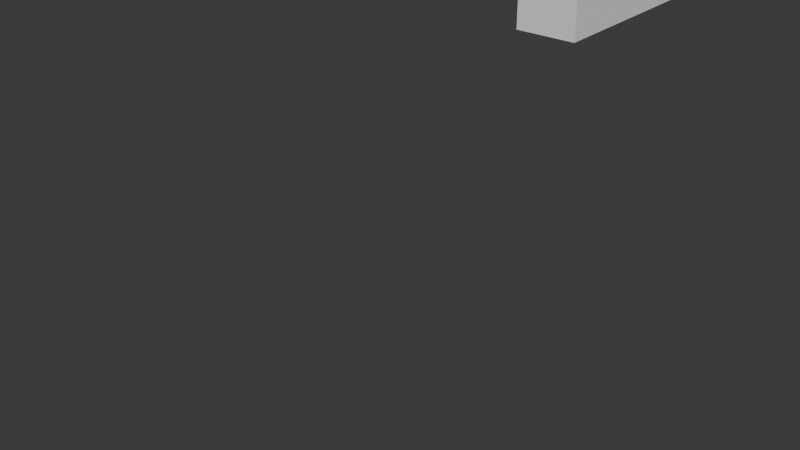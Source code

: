 # Source: pendulum.blend  (saved by Blender 4.4.32; exported with 4.5.12 LTS)
import bpy
from mathutils import Matrix  # noqa: F401  (used for matrix-valued properties, if any)

bpy.ops.wm.read_factory_settings(use_empty=True)
scene = bpy.context.scene
scene.name = 'Scene'

# ---- collections
col_collection = bpy.data.collections.new('Collection'); scene.collection.children.link(col_collection)

# ---- world
world_world = bpy.data.worlds.new('World'); scene.world = world_world
world_world.use_nodes = True; world_world.node_tree.nodes.clear()
_N = world_world.node_tree.nodes; _L = world_world.node_tree.links
n0 = _N.new('ShaderNodeOutputWorld'); n0.name = 'World Output'; n0.location = (300, 300)
n1 = _N.new('ShaderNodeBackground'); n1.name = 'Background'; n1.location = (10, 300)
n1.inputs[0].default_value = (0.05088, 0.05088, 0.05088, 1.0)
_L.new(n1.outputs[0], n0.inputs[0])
n0.is_active_output = True
world_world.color = (0.05088, 0.05088, 0.05088)
world_world.sun_shadow_jitter_overblur = 0.0

# ---- meshes
me_cube_002 = bpy.data.meshes.new('Cube.002')
me_cube_002.from_pydata([(-5.0, 50.0, 105.0), (-5.0, 100.0, 105.0), (-5.0, 50.0, 95.0), (-5.0, 100.0, 95.0), (5.0, 50.0, 105.0), (5.0, 100.0, 105.0), (5.0, 50.0, 95.0), (5.0, 100.0, 95.0)], [], [(0, 1, 3, 2), (2, 3, 7, 6), (6, 7, 5, 4), (4, 5, 1, 0), (2, 6, 4, 0), (7, 3, 1, 5)])
_uv = me_cube_002.uv_layers.new(name='UVMap')
_uv.uv.foreach_set('vector', [0.375, 0.0, 0.625, 0.0, 0.625, 0.25, 0.375, 0.25, 0.375, 0.25, 0.625, 0.25, 0.625, 0.5, 0.375, 0.5, 0.375, 0.5, 0.625, 0.5, 0.625, 0.75, 0.375, 0.75, 0.375, 0.75, 0.625, 0.75, 0.625, 1.0, 0.375, 1.0, 0.125, 0.5, 0.375, 0.5, 0.375, 0.75, 0.125, 0.75, 0.625, 0.5, 0.875, 0.5, 0.875, 0.75, 0.625, 0.75])
me_cube_002.materials.append(None)
me_cube_002.update()
me_cube_003 = bpy.data.meshes.new('Cube.003')
me_cube_003.from_pydata([(-5.0, 2.186e-07, 105.0), (-5.0, 50.0, 105.0), (-5.0, -2.186e-07, 95.0), (-5.0, 50.0, 95.0), (5.0, 2.186e-07, 105.0), (5.0, 50.0, 105.0), (5.0, -2.186e-07, 95.0), (5.0, 50.0, 95.0)], [], [(0, 1, 3, 2), (2, 3, 7, 6), (6, 7, 5, 4), (4, 5, 1, 0), (2, 6, 4, 0), (7, 3, 1, 5)])
_uv = me_cube_003.uv_layers.new(name='UVMap')
_uv.uv.foreach_set('vector', [0.375, 0.0, 0.625, 0.0, 0.625, 0.25, 0.375, 0.25, 0.375, 0.25, 0.625, 0.25, 0.625, 0.5, 0.375, 0.5, 0.375, 0.5, 0.625, 0.5, 0.625, 0.75, 0.375, 0.75, 0.375, 0.75, 0.625, 0.75, 0.625, 1.0, 0.375, 1.0, 0.125, 0.5, 0.375, 0.5, 0.375, 0.75, 0.125, 0.75, 0.625, 0.5, 0.875, 0.5, 0.875, 0.75, 0.625, 0.75])
me_cube_003.materials.append(None)
me_cube_003.update()
arm_armature = bpy.data.armatures.new('Armature')  # bones are not reproduced

# ---- objects
ob_armature = bpy.data.objects.new('Armature', arm_armature)
ob_arm2 = bpy.data.objects.new('Arm2', me_cube_002)
ob_arm1 = bpy.data.objects.new('Arm1', me_cube_003)

# ---- transforms, parenting, visibility, modifiers, constraints
ob_armature.location = (0.0, 0.0, 100.0)
ob_armature.show_name = True
ob_armature.show_axis = True
ob_armature.show_in_front = True
ob_arm2.parent = ob_armature
ob_arm2.matrix_parent_inverse = Matrix(((1.0, -0.0, 0.0, -0.0), (-0.0, 1.0, -0.0, 0.0), (0.0, -0.0, 1.0, -100.0), (-0.0, 0.0, -0.0, 1.0)))
ob_arm2.location = (0.0, 0.0, 0.0)
_vg = ob_arm2.vertex_groups.new(name='Bone1')
for _i, _w in zip([0, 2, 4, 6], [0.4974, 0.497, 0.497, 0.4974]): _vg.add([_i], _w, 'REPLACE')
_vg = ob_arm2.vertex_groups.new(name='Bone2')
for _i, _w in zip([0, 1, 2, 3, 4, 5, 6, 7], [0.5026, 0.9941, 0.503, 0.9947, 0.503, 0.9947, 0.5026, 0.9941]): _vg.add([_i], _w, 'REPLACE')
_m = ob_arm2.modifiers.new('Armature', 'ARMATURE')
_m.object = ob_armature
ob_arm1.parent = ob_armature
ob_arm1.matrix_parent_inverse = Matrix(((1.0, -0.0, 0.0, -0.0), (-0.0, 1.0, -0.0, 0.0), (0.0, -0.0, 1.0, -100.0), (-0.0, 0.0, -0.0, 1.0)))
ob_arm1.location = (0.0, 0.0, 0.0)
_vg = ob_arm1.vertex_groups.new(name='Bone1')
for _i, _w in zip([0, 1, 2, 3, 4, 5, 6, 7], [0.9947, 0.503, 0.9941, 0.5026, 0.9941, 0.5026, 0.9947, 0.503]): _vg.add([_i], _w, 'REPLACE')
_vg = ob_arm1.vertex_groups.new(name='Bone2')
for _i, _w in zip([1, 3, 5, 7], [0.497, 0.4974, 0.4974, 0.497]): _vg.add([_i], _w, 'REPLACE')
_m = ob_arm1.modifiers.new('Armature', 'ARMATURE')
_m.object = ob_armature

# ---- collection membership
col_collection.objects.link(ob_armature)
col_collection.objects.link(ob_arm2)
col_collection.objects.link(ob_arm1)

# ---- scene / render settings (as saved in the file)
scene.frame_start = 1; scene.frame_end = 81; scene.frame_set(53)
scene.render.engine = 'BLENDER_EEVEE_NEXT'
scene.unit_settings.scale_length = 0.01
bpy.context.view_layer.update()

# ---- added for rendering (the .blend has no active camera and no usable light): camera, sun
cam_auto = bpy.data.cameras.new('AutoCamera')
cam_auto.lens = 50.0
cam_auto.sensor_width = 36.0
cam_auto.clip_end = 1474.22
ob_auto_camera = bpy.data.objects.new('AutoCamera', cam_auto)
scene.collection.objects.link(ob_auto_camera)
ob_auto_camera.location = (84.0015, -133.77, 144.261)
ob_auto_camera.rotation_euler = (1.09748, -7.21219e-08, 0.694738)
scene.camera = ob_auto_camera
light_auto_sun = bpy.data.lights.new('AutoSun', 'SUN')
light_auto_sun.energy = 3.0
light_auto_sun.angle = 0.0523599
ob_auto_sun = bpy.data.objects.new('AutoSun', light_auto_sun)
scene.collection.objects.link(ob_auto_sun)
ob_auto_sun.rotation_euler = (0.872665, 0.174533, 0.523599)
bpy.context.view_layer.update()
